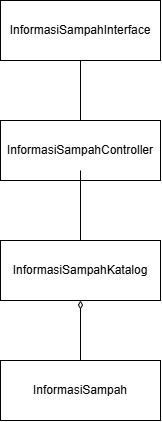

The diagram above was exported from draw.io. Its source (the exported page's mxGraphModel, read from the mxfile embedded in the PNG):
<mxGraphModel dx="1191" dy="714" grid="1" gridSize="10" guides="1" tooltips="1" connect="1" arrows="1" fold="1" page="1" pageScale="1" pageWidth="827" pageHeight="1169" math="0" shadow="0">
  <root>
    <mxCell id="0" />
    <mxCell id="1" parent="0" />
    <mxCell id="Jk71zSiHQ3YM5639lSLM-3" connectable="0" parent="1" style="group" value="" vertex="1">
      <mxGeometry height="60" width="160" x="320" y="10" as="geometry" />
    </mxCell>
    <mxCell id="Jk71zSiHQ3YM5639lSLM-1" parent="Jk71zSiHQ3YM5639lSLM-3" style="rounded=0;whiteSpace=wrap;html=1;" value="" vertex="1">
      <mxGeometry height="60" width="160" as="geometry" />
    </mxCell>
    <mxCell id="Jk71zSiHQ3YM5639lSLM-2" parent="Jk71zSiHQ3YM5639lSLM-3" style="text;html=1;whiteSpace=wrap;strokeColor=none;fillColor=none;align=center;verticalAlign=middle;rounded=0;" value="InformasiSampahInterface" vertex="1">
      <mxGeometry height="60" width="160" as="geometry" />
    </mxCell>
    <mxCell id="Jk71zSiHQ3YM5639lSLM-4" connectable="0" parent="1" style="group" value="" vertex="1">
      <mxGeometry height="60" width="160" x="320" y="250" as="geometry" />
    </mxCell>
    <mxCell id="Jk71zSiHQ3YM5639lSLM-5" parent="Jk71zSiHQ3YM5639lSLM-4" style="rounded=0;whiteSpace=wrap;html=1;" value="" vertex="1">
      <mxGeometry height="60" width="160" as="geometry" />
    </mxCell>
    <mxCell id="Jk71zSiHQ3YM5639lSLM-6" parent="Jk71zSiHQ3YM5639lSLM-4" style="text;html=1;whiteSpace=wrap;strokeColor=none;fillColor=none;align=center;verticalAlign=middle;rounded=0;" value="InformasiSampahKatalog" vertex="1">
      <mxGeometry height="60" width="160" as="geometry" />
    </mxCell>
    <mxCell id="Jk71zSiHQ3YM5639lSLM-7" connectable="0" parent="1" style="group" value="" vertex="1">
      <mxGeometry height="60" width="160" x="320" y="370" as="geometry" />
    </mxCell>
    <mxCell id="Jk71zSiHQ3YM5639lSLM-8" parent="Jk71zSiHQ3YM5639lSLM-7" style="rounded=0;whiteSpace=wrap;html=1;" value="" vertex="1">
      <mxGeometry height="60" width="160" as="geometry" />
    </mxCell>
    <mxCell id="Jk71zSiHQ3YM5639lSLM-9" parent="Jk71zSiHQ3YM5639lSLM-7" style="text;html=1;whiteSpace=wrap;strokeColor=none;fillColor=none;align=center;verticalAlign=middle;rounded=0;" value="InformasiSampah" vertex="1">
      <mxGeometry height="60" width="160" as="geometry" />
    </mxCell>
    <mxCell id="Jk71zSiHQ3YM5639lSLM-10" connectable="0" parent="1" style="group" value="" vertex="1">
      <mxGeometry height="60" width="160" x="320" y="130" as="geometry" />
    </mxCell>
    <mxCell id="Jk71zSiHQ3YM5639lSLM-11" parent="Jk71zSiHQ3YM5639lSLM-10" style="rounded=0;whiteSpace=wrap;html=1;" value="" vertex="1">
      <mxGeometry height="60" width="160" as="geometry" />
    </mxCell>
    <mxCell id="Jk71zSiHQ3YM5639lSLM-12" parent="Jk71zSiHQ3YM5639lSLM-10" style="text;html=1;whiteSpace=wrap;strokeColor=none;fillColor=none;align=center;verticalAlign=middle;rounded=0;" value="InformasiSampahController" vertex="1">
      <mxGeometry height="60" width="160" as="geometry" />
    </mxCell>
    <mxCell id="Jk71zSiHQ3YM5639lSLM-16" edge="1" parent="1" source="Jk71zSiHQ3YM5639lSLM-2" style="endArrow=none;html=1;rounded=0;entryX=0.5;entryY=0;entryDx=0;entryDy=0;exitX=0.5;exitY=1;exitDx=0;exitDy=0;" target="Jk71zSiHQ3YM5639lSLM-12" value="">
      <mxGeometry height="50" relative="1" width="50" as="geometry">
        <mxPoint x="350" y="230" as="sourcePoint" />
        <mxPoint x="400" y="180" as="targetPoint" />
      </mxGeometry>
    </mxCell>
    <mxCell id="Jk71zSiHQ3YM5639lSLM-17" edge="1" parent="1" source="Jk71zSiHQ3YM5639lSLM-6" style="endArrow=none;html=1;rounded=0;exitX=0.5;exitY=0;exitDx=0;exitDy=0;" value="">
      <mxGeometry height="50" relative="1" width="50" as="geometry">
        <mxPoint x="350" y="230" as="sourcePoint" />
        <mxPoint x="400" y="180" as="targetPoint" />
      </mxGeometry>
    </mxCell>
    <mxCell id="Jk71zSiHQ3YM5639lSLM-18" edge="1" parent="1" source="Jk71zSiHQ3YM5639lSLM-9" style="endArrow=diamondThin;html=1;rounded=0;entryX=0.5;entryY=1;entryDx=0;entryDy=0;exitX=0.5;exitY=0;exitDx=0;exitDy=0;startArrow=none;startFill=0;endFill=0;" target="Jk71zSiHQ3YM5639lSLM-6" value="">
      <mxGeometry height="50" relative="1" width="50" as="geometry">
        <mxPoint x="330" y="330" as="sourcePoint" />
        <mxPoint x="380" y="280" as="targetPoint" />
      </mxGeometry>
    </mxCell>
  </root>
</mxGraphModel>